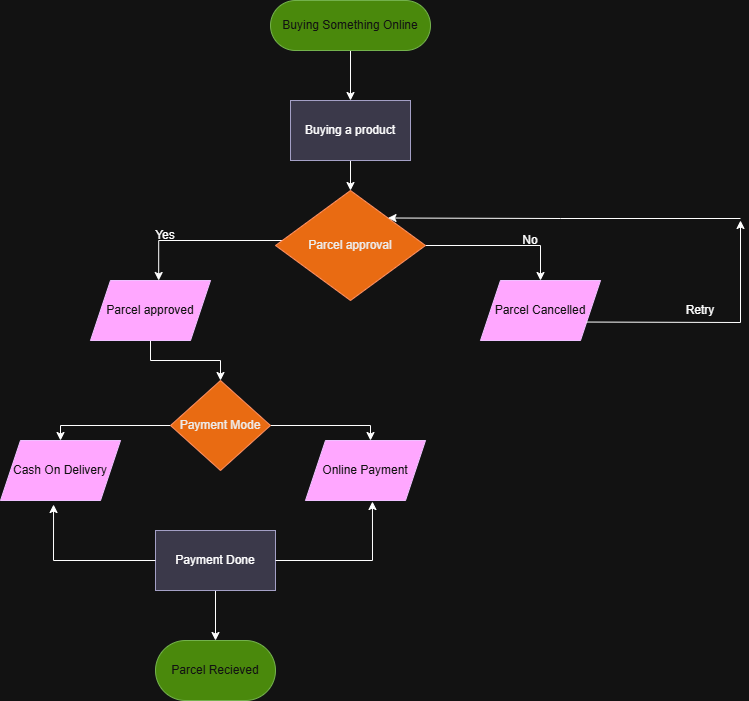

The diagram above was exported from draw.io. Its source (the exported page's mxGraphModel, read from the mxfile embedded in the PNG):
<mxGraphModel dx="786" dy="497" grid="1" gridSize="10" guides="1" tooltips="1" connect="1" arrows="1" fold="1" page="1" pageScale="1" pageWidth="850" pageHeight="1100" math="0" shadow="0">
  <root>
    <mxCell id="0" />
    <mxCell id="1" parent="0" />
    <mxCell id="21-cQXIlNPSPew6z4N_l-4" edge="1" parent="1" source="O4WGISep5y2nprcyMmVq-1" style="edgeStyle=orthogonalEdgeStyle;rounded=0;orthogonalLoop=1;jettySize=auto;html=1;entryX=0.5;entryY=0;entryDx=0;entryDy=0;" target="21-cQXIlNPSPew6z4N_l-1" value="">
      <mxGeometry relative="1" as="geometry">
        <Array as="points">
          <mxPoint x="410" y="140" />
        </Array>
      </mxGeometry>
    </mxCell>
    <mxCell id="O4WGISep5y2nprcyMmVq-1" parent="1" style="rounded=1;whiteSpace=wrap;html=1;arcSize=50;fillColor=#60a917;fontColor=#ffffff;strokeColor=#2D7600;" value="Buying Something Online" vertex="1">
      <mxGeometry height="50" width="160" x="330" y="40" as="geometry" />
    </mxCell>
    <mxCell id="21-cQXIlNPSPew6z4N_l-17" edge="1" parent="1" source="21-cQXIlNPSPew6z4N_l-1" style="edgeStyle=orthogonalEdgeStyle;rounded=0;orthogonalLoop=1;jettySize=auto;html=1;" target="21-cQXIlNPSPew6z4N_l-8" value="">
      <mxGeometry relative="1" as="geometry" />
    </mxCell>
    <mxCell id="21-cQXIlNPSPew6z4N_l-1" parent="1" style="rounded=0;whiteSpace=wrap;html=1;fillColor=#d0cee2;strokeColor=#56517e;" value="Buying a product" vertex="1">
      <mxGeometry height="60" width="120" x="350" y="140" as="geometry" />
    </mxCell>
    <mxCell id="21-cQXIlNPSPew6z4N_l-10" edge="1" parent="1" style="edgeStyle=orthogonalEdgeStyle;rounded=0;orthogonalLoop=1;jettySize=auto;html=1;" value="">
      <mxGeometry relative="1" as="geometry">
        <Array as="points">
          <mxPoint x="218.18" y="280" />
        </Array>
        <mxPoint x="349.99818181818176" y="280" as="sourcePoint" />
        <mxPoint x="218.18" y="320" as="targetPoint" />
      </mxGeometry>
    </mxCell>
    <mxCell id="21-cQXIlNPSPew6z4N_l-13" edge="1" parent="1" source="21-cQXIlNPSPew6z4N_l-8" style="edgeStyle=orthogonalEdgeStyle;rounded=0;orthogonalLoop=1;jettySize=auto;html=1;" target="21-cQXIlNPSPew6z4N_l-12" value="">
      <mxGeometry relative="1" as="geometry">
        <Array as="points">
          <mxPoint x="600" y="285" />
        </Array>
      </mxGeometry>
    </mxCell>
    <mxCell id="21-cQXIlNPSPew6z4N_l-8" parent="1" style="rhombus;whiteSpace=wrap;html=1;fillColor=#fa6800;fontColor=#000000;strokeColor=#C73500;" value="Parcel approval" vertex="1">
      <mxGeometry height="110" width="150" x="335" y="230" as="geometry" />
    </mxCell>
    <mxCell id="21-cQXIlNPSPew6z4N_l-19" edge="1" parent="1" source="21-cQXIlNPSPew6z4N_l-9" style="edgeStyle=orthogonalEdgeStyle;rounded=0;orthogonalLoop=1;jettySize=auto;html=1;" target="21-cQXIlNPSPew6z4N_l-18" value="">
      <mxGeometry relative="1" as="geometry" />
    </mxCell>
    <mxCell id="21-cQXIlNPSPew6z4N_l-9" parent="1" style="shape=parallelogram;perimeter=parallelogramPerimeter;whiteSpace=wrap;html=1;fixedSize=1;fillColor=#6a00ff;fontColor=#ffffff;strokeColor=#3700CC;" value="Parcel approved" vertex="1">
      <mxGeometry height="60" width="120" x="150" y="320" as="geometry" />
    </mxCell>
    <mxCell id="21-cQXIlNPSPew6z4N_l-11" parent="1" style="text;html=1;whiteSpace=wrap;strokeColor=none;fillColor=none;align=center;verticalAlign=middle;rounded=0;rotation=0;" value="Yes" vertex="1">
      <mxGeometry height="30" width="70" x="190" y="260" as="geometry" />
    </mxCell>
    <mxCell id="21-cQXIlNPSPew6z4N_l-12" parent="1" style="shape=parallelogram;perimeter=parallelogramPerimeter;whiteSpace=wrap;html=1;fixedSize=1;fillColor=#6a00ff;fontColor=#ffffff;strokeColor=#3700CC;" value="Parcel Cancelled" vertex="1">
      <mxGeometry height="60" width="120" x="540" y="320" as="geometry" />
    </mxCell>
    <mxCell id="21-cQXIlNPSPew6z4N_l-15" parent="1" style="text;html=1;whiteSpace=wrap;strokeColor=none;fillColor=none;align=center;verticalAlign=middle;rounded=0;rotation=0;" value="No" vertex="1">
      <mxGeometry height="40" width="80" x="550" y="260" as="geometry" />
    </mxCell>
    <mxCell id="21-cQXIlNPSPew6z4N_l-21" edge="1" parent="1" source="21-cQXIlNPSPew6z4N_l-18" style="edgeStyle=orthogonalEdgeStyle;rounded=0;orthogonalLoop=1;jettySize=auto;html=1;" target="21-cQXIlNPSPew6z4N_l-20" value="">
      <mxGeometry relative="1" as="geometry">
        <Array as="points">
          <mxPoint x="120" y="465" />
        </Array>
      </mxGeometry>
    </mxCell>
    <mxCell id="21-cQXIlNPSPew6z4N_l-23" edge="1" parent="1" source="21-cQXIlNPSPew6z4N_l-18" style="edgeStyle=orthogonalEdgeStyle;rounded=0;orthogonalLoop=1;jettySize=auto;html=1;" target="21-cQXIlNPSPew6z4N_l-22" value="">
      <mxGeometry relative="1" as="geometry">
        <Array as="points">
          <mxPoint x="430" y="465" />
        </Array>
      </mxGeometry>
    </mxCell>
    <mxCell id="21-cQXIlNPSPew6z4N_l-18" parent="1" style="rhombus;whiteSpace=wrap;html=1;fillColor=#fa6800;fontColor=#000000;strokeColor=#C73500;" value="Payment Mode" vertex="1">
      <mxGeometry height="90" width="100" x="230" y="420" as="geometry" />
    </mxCell>
    <mxCell id="21-cQXIlNPSPew6z4N_l-20" parent="1" style="shape=parallelogram;perimeter=parallelogramPerimeter;whiteSpace=wrap;html=1;fixedSize=1;fillColor=#6a00ff;fontColor=#ffffff;strokeColor=#3700CC;" value="Cash On Delivery" vertex="1">
      <mxGeometry height="60" width="120" x="60" y="480" as="geometry" />
    </mxCell>
    <mxCell id="21-cQXIlNPSPew6z4N_l-22" parent="1" style="shape=parallelogram;perimeter=parallelogramPerimeter;whiteSpace=wrap;html=1;fixedSize=1;fillColor=#6a00ff;fontColor=#ffffff;strokeColor=#3700CC;" value="Online Payment" vertex="1">
      <mxGeometry height="60" width="120" x="365" y="480" as="geometry" />
    </mxCell>
    <mxCell id="21-cQXIlNPSPew6z4N_l-28" edge="1" parent="1" source="21-cQXIlNPSPew6z4N_l-24" style="edgeStyle=orthogonalEdgeStyle;rounded=0;orthogonalLoop=1;jettySize=auto;html=1;" target="21-cQXIlNPSPew6z4N_l-27" value="">
      <mxGeometry relative="1" as="geometry" />
    </mxCell>
    <mxCell id="21-cQXIlNPSPew6z4N_l-24" parent="1" style="rounded=0;whiteSpace=wrap;html=1;fillColor=#d0cee2;strokeColor=#56517e;" value="Payment Done" vertex="1">
      <mxGeometry height="60" width="120" x="215" y="570" as="geometry" />
    </mxCell>
    <mxCell id="21-cQXIlNPSPew6z4N_l-25" edge="1" parent="1" source="21-cQXIlNPSPew6z4N_l-24" style="edgeStyle=orthogonalEdgeStyle;rounded=0;orthogonalLoop=1;jettySize=auto;html=1;entryX=0.558;entryY=1.017;entryDx=0;entryDy=0;entryPerimeter=0;" target="21-cQXIlNPSPew6z4N_l-22">
      <mxGeometry relative="1" as="geometry" />
    </mxCell>
    <mxCell id="21-cQXIlNPSPew6z4N_l-26" edge="1" parent="1" source="21-cQXIlNPSPew6z4N_l-24" style="edgeStyle=orthogonalEdgeStyle;rounded=0;orthogonalLoop=1;jettySize=auto;html=1;entryX=0.442;entryY=1.067;entryDx=0;entryDy=0;entryPerimeter=0;" target="21-cQXIlNPSPew6z4N_l-20">
      <mxGeometry relative="1" as="geometry" />
    </mxCell>
    <mxCell id="21-cQXIlNPSPew6z4N_l-27" parent="1" style="rounded=1;whiteSpace=wrap;html=1;arcSize=50;fillColor=#60a917;fontColor=#ffffff;strokeColor=#2D7600;" value="Parcel Recieved" vertex="1">
      <mxGeometry height="60" width="120" x="215" y="680" as="geometry" />
    </mxCell>
    <mxCell id="21-cQXIlNPSPew6z4N_l-33" edge="1" parent="1" style="endArrow=classic;html=1;rounded=0;entryX=1;entryY=0;entryDx=0;entryDy=0;" target="21-cQXIlNPSPew6z4N_l-8" value="">
      <mxGeometry height="50" relative="1" width="50" as="geometry">
        <Array as="points">
          <mxPoint x="620" y="258" />
        </Array>
        <mxPoint x="800" y="258" as="sourcePoint" />
        <mxPoint x="540" y="230" as="targetPoint" />
      </mxGeometry>
    </mxCell>
    <mxCell id="21-cQXIlNPSPew6z4N_l-34" edge="1" parent="1" source="21-cQXIlNPSPew6z4N_l-12" style="endArrow=classic;html=1;rounded=0;exitX=1;exitY=0.75;exitDx=0;exitDy=0;" value="">
      <mxGeometry height="50" relative="1" width="50" as="geometry">
        <Array as="points">
          <mxPoint x="800" y="362" />
        </Array>
        <mxPoint x="800" y="360" as="sourcePoint" />
        <mxPoint x="800" y="260" as="targetPoint" />
      </mxGeometry>
    </mxCell>
    <mxCell id="21-cQXIlNPSPew6z4N_l-35" parent="1" style="text;html=1;whiteSpace=wrap;strokeColor=none;fillColor=none;align=center;verticalAlign=middle;rounded=0;rotation=0;" value="Retry" vertex="1">
      <mxGeometry height="40" width="80" x="720" y="330" as="geometry" />
    </mxCell>
  </root>
</mxGraphModel>